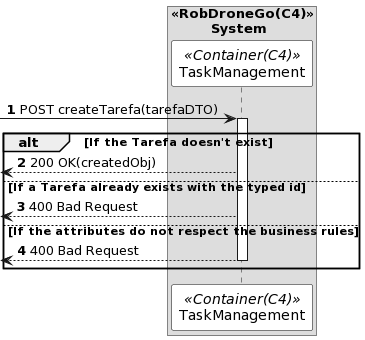

The diagram above was rendered by PlantUML. Its source (embedded in the PNG):
@startuml
autonumber

skinparam sequence {
    ParticipantBorderColor black
    ParticipantBackgroundColor white
}



box "<<RobDroneGo(C4)>>\n\tSystem"
participant TaskManagement as  CM <<Container(C4)>>
end box


 -> CM: POST createTarefa(tarefaDTO)
activate CM

alt If the Tarefa doesn't exist 
 <-- CM: 200 OK(createdObj)

else If a Tarefa already exists with the typed id
 <-- CM: 400 Bad Request

else If the attributes do not respect the business rules


<-- CM: 400 Bad Request
deactivate CM



end
@enduml